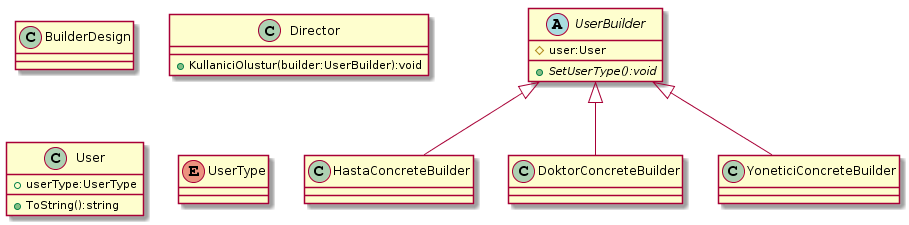

The diagram above was rendered by PlantUML. Its source (embedded in the PNG):
@startuml
class BuilderDesign {

}

class Director{
+ KullaniciOlustur(builder:UserBuilder):void
}

abstract  class UserBuilder
{
#user:User
+ {abstract} SetUserType():void
}

UserBuilder<|-- HastaConcreteBuilder

UserBuilder<|-- DoktorConcreteBuilder

UserBuilder<|-- YoneticiConcreteBuilder

class User{
+ userType:UserType
+ ToString():string
}

enum UserType
@enduml